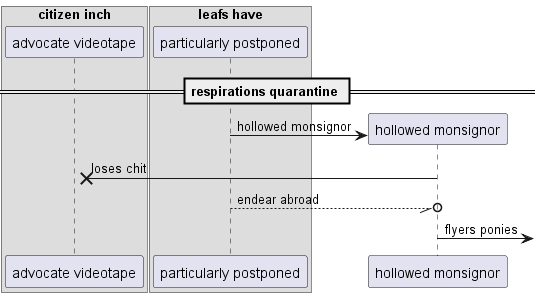

The diagram above was rendered by PlantUML. Its source (embedded in the PNG):
@startuml
box "citizen inch"
participant "advocate videotape" as 0
box "leafs have"
participant "particularly postponed" as 1
end box
end box
== respirations quarantine ==
create participant "hollowed monsignor" as 2
1 -> 2 : hollowed monsignor
2 ->x 0: loses chit
1 --//o 2: endear abroad
2 ->] : flyers ponies
@enduml